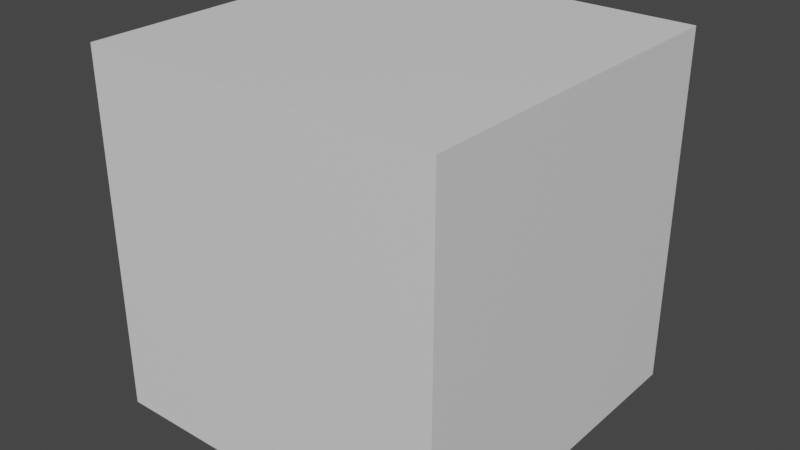 # Source: animcube.blend  (saved by Blender 3.4.6; exported with 4.5.12 LTS)
import bpy
from mathutils import Matrix  # noqa: F401  (used for matrix-valued properties, if any)

bpy.ops.wm.read_factory_settings(use_empty=True)
scene = bpy.context.scene
scene.name = 'Scene'

# ---- collections
col_collection = bpy.data.collections.new('Collection'); scene.collection.children.link(col_collection)

# ---- materials (node trees are filled in below, after node groups)
mat_material = bpy.data.materials.new('Material')
mat_material.alpha_threshold = 0.0
mat_material.use_transparent_shadow = False
mat_material.roughness = 0.5
mat_material.line_color = (0.0, 0.0, 0.0, 1.0)

# ---- material node trees
mat_material.use_nodes = True; mat_material.node_tree.nodes.clear()
_N = mat_material.node_tree.nodes; _L = mat_material.node_tree.links
n0 = _N.new('ShaderNodeOutputMaterial'); n0.name = 'Material Output'; n0.location = (300, 300)
n1 = _N.new('ShaderNodeBsdfPrincipled'); n1.name = 'Principled BSDF'; n1.location = (10, 300)
n1.distribution = 'GGX'
n1.subsurface_method = 'RANDOM_WALK_SKIN'
n1.inputs[3].default_value = 1.45
n1.inputs[27].default_value = (0.0, 0.0, 0.0, 1.0)
n1.inputs[28].default_value = 1.0
_L.new(n1.outputs[0], n0.inputs[0])
n0.is_active_output = True

# ---- world
world_world = bpy.data.worlds.new('World'); scene.world = world_world
world_world.use_nodes = True; world_world.node_tree.nodes.clear()
_N = world_world.node_tree.nodes; _L = world_world.node_tree.links
n0 = _N.new('ShaderNodeOutputWorld'); n0.name = 'World Output'; n0.location = (300, 300)
n1 = _N.new('ShaderNodeBackground'); n1.name = 'Background'; n1.location = (10, 300)
n1.inputs[0].default_value = (0.05088, 0.05088, 0.05088, 1.0)
_L.new(n1.outputs[0], n0.inputs[0])
n0.is_active_output = True
world_world.color = (0.05088, 0.05088, 0.05088)
world_world.use_sun_shadow = False
world_world.sun_shadow_jitter_overblur = 0.0

# ---- meshes
me_cube = bpy.data.meshes.new('Cube')
me_cube.from_pydata([(0.2, 0.2, 0.2), (0.2, 0.2, -0.2), (0.2, -0.2, 0.2), (0.2, -0.2, -0.2), (-0.2, 0.2, 0.2), (-0.2, 0.2, -0.2), (-0.2, -0.2, 0.2), (-0.2, -0.2, -0.2)], [], [(0, 4, 6, 2), (3, 2, 6, 7), (7, 6, 4, 5), (5, 1, 3, 7), (1, 0, 2, 3), (5, 4, 0, 1)])
_uv = me_cube.uv_layers.new(name='UVMap')
_uv.uv.foreach_set('vector', [0.625, 0.5, 0.875, 0.5, 0.875, 0.75, 0.625, 0.75, 0.375, 0.75, 0.625, 0.75, 0.625, 1.0, 0.375, 1.0, 0.375, 0.0, 0.625, 0.0, 0.625, 0.25, 0.375, 0.25, 0.125, 0.5, 0.375, 0.5, 0.375, 0.75, 0.125, 0.75, 0.375, 0.5, 0.625, 0.5, 0.625, 0.75, 0.375, 0.75, 0.375, 0.25, 0.625, 0.25, 0.625, 0.5, 0.375, 0.5])
me_cube.materials.append(mat_material)
me_cube.use_mirror_vertex_groups = False
me_cube.update()
arm_armature = bpy.data.armatures.new('Armature')  # bones are not reproduced

# ---- objects
ob_cube = bpy.data.objects.new('Cube', me_cube)
ob_armature = bpy.data.objects.new('Armature', arm_armature)

# ---- transforms, parenting, visibility, modifiers, constraints
ob_cube.parent = ob_armature
ob_cube.location = (0.0, 0.0, 0.0)
ob_cube.lock_rotations_4d = False
ob_cube.empty_display_type = 'ARROWS'
ob_cube.lineart.crease_threshold = 0.0
_vg = ob_cube.vertex_groups.new(name='Bone')
_vg.add([0, 1, 2, 3, 4, 5, 6, 7], 1.0, 'REPLACE')
_m = ob_cube.modifiers.new('Armature', 'ARMATURE')
_m.object = ob_armature
ob_armature.location = (0.0, 0.0, 0.0)

# ---- collection membership
col_collection.objects.link(ob_cube)
col_collection.objects.link(ob_armature)

# ---- scene / render settings (as saved in the file)
scene.frame_start = 1; scene.frame_end = 250; scene.frame_set(39)
scene.render.engine = 'BLENDER_EEVEE_NEXT'
scene.cycles.sampling_pattern = 'TABULATED_SOBOL'
scene.cycles.use_light_tree = False
scene.view_settings.view_transform = 'Filmic'
bpy.context.view_layer.update()

# ---- added for rendering (the .blend has no active camera and no usable light): camera, sun
cam_auto = bpy.data.cameras.new('AutoCamera')
cam_auto.lens = 50.0
cam_auto.sensor_width = 36.0
cam_auto.clip_end = 1000.0
ob_auto_camera = bpy.data.objects.new('AutoCamera', cam_auto)
scene.collection.objects.link(ob_auto_camera)
ob_auto_camera.location = (0.641014, -0.769217, 0.512812)
ob_auto_camera.rotation_euler = (1.09748, -7.21219e-08, 0.694738)
scene.camera = ob_auto_camera
light_auto_sun = bpy.data.lights.new('AutoSun', 'SUN')
light_auto_sun.energy = 3.0
light_auto_sun.angle = 0.0523599
ob_auto_sun = bpy.data.objects.new('AutoSun', light_auto_sun)
scene.collection.objects.link(ob_auto_sun)
ob_auto_sun.rotation_euler = (0.872665, 0.174533, 0.523599)
bpy.context.view_layer.update()
